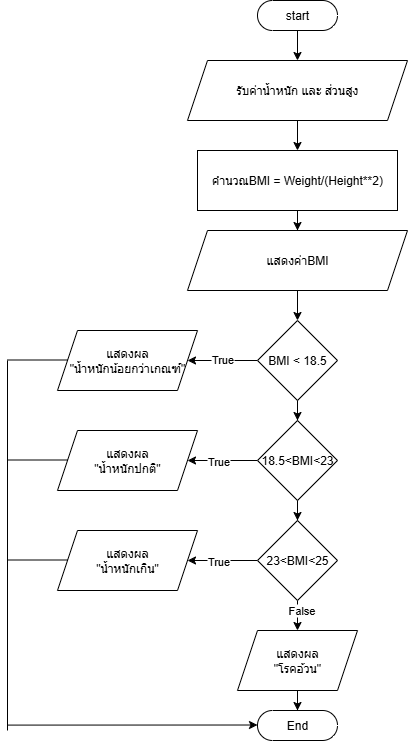

The diagram above was exported from draw.io. Its source (the exported page's mxGraphModel, read from the mxfile embedded in the PNG):
<mxGraphModel dx="694" dy="833" grid="1" gridSize="10" guides="1" tooltips="1" connect="1" arrows="1" fold="1" page="1" pageScale="1" pageWidth="850" pageHeight="1100" math="0" shadow="0">
  <root>
    <mxCell id="0" />
    <mxCell id="1" parent="0" />
    <mxCell id="Yrow-gyZ6cWm-BvaawFB-4" value="" style="edgeStyle=orthogonalEdgeStyle;rounded=0;orthogonalLoop=1;jettySize=auto;html=1;" parent="1" source="Yrow-gyZ6cWm-BvaawFB-1" target="Yrow-gyZ6cWm-BvaawFB-2" edge="1">
      <mxGeometry relative="1" as="geometry" />
    </mxCell>
    <mxCell id="Yrow-gyZ6cWm-BvaawFB-1" value="start" style="html=1;dashed=0;whiteSpace=wrap;shape=mxgraph.dfd.start" parent="1" vertex="1">
      <mxGeometry x="290" y="20" width="80" height="30" as="geometry" />
    </mxCell>
    <mxCell id="Yrow-gyZ6cWm-BvaawFB-5" value="" style="edgeStyle=orthogonalEdgeStyle;rounded=0;orthogonalLoop=1;jettySize=auto;html=1;" parent="1" source="Yrow-gyZ6cWm-BvaawFB-2" target="Yrow-gyZ6cWm-BvaawFB-3" edge="1">
      <mxGeometry relative="1" as="geometry" />
    </mxCell>
    <mxCell id="Yrow-gyZ6cWm-BvaawFB-2" value="รับค่าน้ำหนัก และ ส่วนสูง" style="shape=parallelogram;perimeter=parallelogramPerimeter;whiteSpace=wrap;html=1;fixedSize=1;" parent="1" vertex="1">
      <mxGeometry x="220" y="80" width="220" height="60" as="geometry" />
    </mxCell>
    <mxCell id="Yrow-gyZ6cWm-BvaawFB-9" value="" style="edgeStyle=orthogonalEdgeStyle;rounded=0;orthogonalLoop=1;jettySize=auto;html=1;" parent="1" source="Yrow-gyZ6cWm-BvaawFB-3" target="Yrow-gyZ6cWm-BvaawFB-8" edge="1">
      <mxGeometry relative="1" as="geometry" />
    </mxCell>
    <mxCell id="Yrow-gyZ6cWm-BvaawFB-3" value="คำนวณBMI = Weight/(Height**2)" style="rounded=0;whiteSpace=wrap;html=1;" parent="1" vertex="1">
      <mxGeometry x="230" y="170" width="200" height="60" as="geometry" />
    </mxCell>
    <mxCell id="Yrow-gyZ6cWm-BvaawFB-11" value="" style="edgeStyle=orthogonalEdgeStyle;rounded=0;orthogonalLoop=1;jettySize=auto;html=1;" parent="1" source="Yrow-gyZ6cWm-BvaawFB-8" target="Yrow-gyZ6cWm-BvaawFB-10" edge="1">
      <mxGeometry relative="1" as="geometry" />
    </mxCell>
    <mxCell id="Yrow-gyZ6cWm-BvaawFB-8" value="แสดงค่าBMI" style="shape=parallelogram;perimeter=parallelogramPerimeter;whiteSpace=wrap;html=1;fixedSize=1;rounded=0;" parent="1" vertex="1">
      <mxGeometry x="220" y="250" width="220" height="60" as="geometry" />
    </mxCell>
    <mxCell id="Yrow-gyZ6cWm-BvaawFB-13" value="" style="edgeStyle=orthogonalEdgeStyle;rounded=0;orthogonalLoop=1;jettySize=auto;html=1;" parent="1" source="Yrow-gyZ6cWm-BvaawFB-10" target="Yrow-gyZ6cWm-BvaawFB-12" edge="1">
      <mxGeometry relative="1" as="geometry" />
    </mxCell>
    <mxCell id="Yrow-gyZ6cWm-BvaawFB-23" value="" style="edgeStyle=orthogonalEdgeStyle;rounded=0;orthogonalLoop=1;jettySize=auto;html=1;" parent="1" source="Yrow-gyZ6cWm-BvaawFB-10" target="Yrow-gyZ6cWm-BvaawFB-18" edge="1">
      <mxGeometry relative="1" as="geometry" />
    </mxCell>
    <mxCell id="Yrow-gyZ6cWm-BvaawFB-31" value="True" style="edgeLabel;html=1;align=center;verticalAlign=middle;resizable=0;points=[];" parent="Yrow-gyZ6cWm-BvaawFB-23" vertex="1" connectable="0">
      <mxGeometry x="0.0286" y="-2" relative="1" as="geometry">
        <mxPoint as="offset" />
      </mxGeometry>
    </mxCell>
    <mxCell id="Yrow-gyZ6cWm-BvaawFB-10" value="BMI &amp;lt; 18.5" style="rhombus;whiteSpace=wrap;html=1;rounded=0;" parent="1" vertex="1">
      <mxGeometry x="290" y="340" width="80" height="80" as="geometry" />
    </mxCell>
    <mxCell id="Yrow-gyZ6cWm-BvaawFB-15" value="" style="edgeStyle=orthogonalEdgeStyle;rounded=0;orthogonalLoop=1;jettySize=auto;html=1;" parent="1" source="Yrow-gyZ6cWm-BvaawFB-12" target="Yrow-gyZ6cWm-BvaawFB-14" edge="1">
      <mxGeometry relative="1" as="geometry" />
    </mxCell>
    <mxCell id="Yrow-gyZ6cWm-BvaawFB-20" value="" style="edgeStyle=orthogonalEdgeStyle;rounded=0;orthogonalLoop=1;jettySize=auto;html=1;" parent="1" source="Yrow-gyZ6cWm-BvaawFB-12" target="Yrow-gyZ6cWm-BvaawFB-19" edge="1">
      <mxGeometry relative="1" as="geometry" />
    </mxCell>
    <mxCell id="Yrow-gyZ6cWm-BvaawFB-12" value="18.5&amp;lt;BMI&amp;lt;23" style="rhombus;whiteSpace=wrap;html=1;rounded=0;" parent="1" vertex="1">
      <mxGeometry x="290" y="440" width="80" height="80" as="geometry" />
    </mxCell>
    <mxCell id="Yrow-gyZ6cWm-BvaawFB-17" value="" style="edgeStyle=orthogonalEdgeStyle;rounded=0;orthogonalLoop=1;jettySize=auto;html=1;" parent="1" source="Yrow-gyZ6cWm-BvaawFB-14" target="Yrow-gyZ6cWm-BvaawFB-16" edge="1">
      <mxGeometry relative="1" as="geometry" />
    </mxCell>
    <mxCell id="Yrow-gyZ6cWm-BvaawFB-22" value="" style="edgeStyle=orthogonalEdgeStyle;rounded=0;orthogonalLoop=1;jettySize=auto;html=1;" parent="1" source="Yrow-gyZ6cWm-BvaawFB-14" target="Yrow-gyZ6cWm-BvaawFB-21" edge="1">
      <mxGeometry relative="1" as="geometry" />
    </mxCell>
    <mxCell id="Yrow-gyZ6cWm-BvaawFB-14" value="23&amp;lt;BMI&amp;lt;25" style="rhombus;whiteSpace=wrap;html=1;rounded=0;" parent="1" vertex="1">
      <mxGeometry x="290" y="540" width="80" height="80" as="geometry" />
    </mxCell>
    <mxCell id="Yrow-gyZ6cWm-BvaawFB-30" value="" style="edgeStyle=orthogonalEdgeStyle;rounded=0;orthogonalLoop=1;jettySize=auto;html=1;" parent="1" source="Yrow-gyZ6cWm-BvaawFB-16" target="Yrow-gyZ6cWm-BvaawFB-29" edge="1">
      <mxGeometry relative="1" as="geometry" />
    </mxCell>
    <mxCell id="Yrow-gyZ6cWm-BvaawFB-16" value="แสดงผล&lt;div&gt;&quot;โรคอ้วน&quot;&lt;/div&gt;" style="shape=parallelogram;perimeter=parallelogramPerimeter;whiteSpace=wrap;html=1;fixedSize=1;rounded=0;" parent="1" vertex="1">
      <mxGeometry x="270" y="650" width="120" height="60" as="geometry" />
    </mxCell>
    <mxCell id="Yrow-gyZ6cWm-BvaawFB-18" value="แสดงผล&lt;div&gt;&quot;น้ำหนักน้อยกว่าเกณฑ์&quot;&lt;/div&gt;" style="shape=parallelogram;perimeter=parallelogramPerimeter;whiteSpace=wrap;html=1;fixedSize=1;" parent="1" vertex="1">
      <mxGeometry x="90" y="350" width="140" height="60" as="geometry" />
    </mxCell>
    <mxCell id="Yrow-gyZ6cWm-BvaawFB-19" value="แสดงผล&lt;div&gt;&quot;น้ำหนักปกติ&quot;&lt;/div&gt;" style="shape=parallelogram;perimeter=parallelogramPerimeter;whiteSpace=wrap;html=1;fixedSize=1;rounded=0;" parent="1" vertex="1">
      <mxGeometry x="90" y="450" width="140" height="60" as="geometry" />
    </mxCell>
    <mxCell id="Yrow-gyZ6cWm-BvaawFB-21" value="แสดงผล&lt;div&gt;&quot;น้ำหนักเกิน&quot;&lt;/div&gt;" style="shape=parallelogram;perimeter=parallelogramPerimeter;whiteSpace=wrap;html=1;fixedSize=1;rounded=0;" parent="1" vertex="1">
      <mxGeometry x="90" y="550" width="140" height="60" as="geometry" />
    </mxCell>
    <mxCell id="Yrow-gyZ6cWm-BvaawFB-24" value="" style="endArrow=none;html=1;rounded=0;" parent="1" edge="1">
      <mxGeometry width="50" height="50" relative="1" as="geometry">
        <mxPoint x="40" y="379.5" as="sourcePoint" />
        <mxPoint x="100" y="379.5" as="targetPoint" />
      </mxGeometry>
    </mxCell>
    <mxCell id="Yrow-gyZ6cWm-BvaawFB-25" value="" style="endArrow=none;html=1;rounded=0;" parent="1" edge="1">
      <mxGeometry width="50" height="50" relative="1" as="geometry">
        <mxPoint x="40" y="479.5" as="sourcePoint" />
        <mxPoint x="100" y="479.5" as="targetPoint" />
      </mxGeometry>
    </mxCell>
    <mxCell id="Yrow-gyZ6cWm-BvaawFB-26" value="" style="endArrow=none;html=1;rounded=0;" parent="1" edge="1">
      <mxGeometry width="50" height="50" relative="1" as="geometry">
        <mxPoint x="40" y="579.5" as="sourcePoint" />
        <mxPoint x="100" y="579.5" as="targetPoint" />
      </mxGeometry>
    </mxCell>
    <mxCell id="Yrow-gyZ6cWm-BvaawFB-27" value="" style="endArrow=none;html=1;rounded=0;" parent="1" edge="1">
      <mxGeometry width="50" height="50" relative="1" as="geometry">
        <mxPoint x="40" y="750" as="sourcePoint" />
        <mxPoint x="40" y="380" as="targetPoint" />
      </mxGeometry>
    </mxCell>
    <mxCell id="Yrow-gyZ6cWm-BvaawFB-28" value="" style="endArrow=classic;html=1;rounded=0;" parent="1" edge="1">
      <mxGeometry width="50" height="50" relative="1" as="geometry">
        <mxPoint x="40" y="744.59" as="sourcePoint" />
        <mxPoint x="289.99871912693857" y="744.5038426191844" as="targetPoint" />
      </mxGeometry>
    </mxCell>
    <mxCell id="Yrow-gyZ6cWm-BvaawFB-29" value="End" style="html=1;dashed=0;whiteSpace=wrap;shape=mxgraph.dfd.start" parent="1" vertex="1">
      <mxGeometry x="290" y="730" width="80" height="30" as="geometry" />
    </mxCell>
    <mxCell id="Yrow-gyZ6cWm-BvaawFB-32" value="True" style="edgeLabel;html=1;align=center;verticalAlign=middle;resizable=0;points=[];" parent="1" vertex="1" connectable="0">
      <mxGeometry x="250" y="480" as="geometry" />
    </mxCell>
    <mxCell id="Yrow-gyZ6cWm-BvaawFB-33" value="True" style="edgeLabel;html=1;align=center;verticalAlign=middle;resizable=0;points=[];" parent="1" vertex="1" connectable="0">
      <mxGeometry x="250" y="580" as="geometry" />
    </mxCell>
    <mxCell id="Yrow-gyZ6cWm-BvaawFB-34" value="False" style="edgeLabel;html=1;align=center;verticalAlign=middle;resizable=0;points=[];" parent="1" vertex="1" connectable="0">
      <mxGeometry x="360" y="620" as="geometry">
        <mxPoint x="-27" y="9" as="offset" />
      </mxGeometry>
    </mxCell>
  </root>
</mxGraphModel>